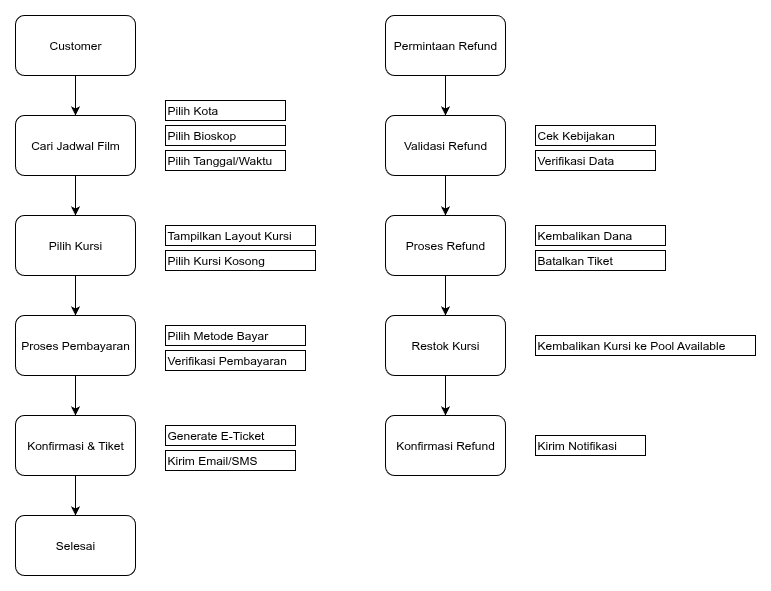

The diagram above was exported from draw.io. Its source (the exported page's mxGraphModel, read from the mxfile embedded in the PNG):
<mxGraphModel dx="1416" dy="865" grid="1" gridSize="10" guides="1" tooltips="1" connect="1" arrows="1" fold="1" page="1" pageScale="1" pageWidth="850" pageHeight="1100" math="0" shadow="0">
  <root>
    <mxCell id="0" />
    <mxCell id="1" parent="0" />
    <mxCell id="-pOYXjtAaAWwMsyDgRYP-1" value="Customer" style="rounded=1;whiteSpace=wrap;html=1;" vertex="1" parent="1">
      <mxGeometry x="140" y="270" width="120" height="60" as="geometry" />
    </mxCell>
    <mxCell id="-pOYXjtAaAWwMsyDgRYP-2" value="" style="endArrow=classic;html=1;rounded=0;" edge="1" parent="1" source="-pOYXjtAaAWwMsyDgRYP-1" target="-pOYXjtAaAWwMsyDgRYP-3">
      <mxGeometry width="50" height="50" relative="1" as="geometry">
        <mxPoint x="200" y="330" as="sourcePoint" />
        <mxPoint x="200" y="370" as="targetPoint" />
      </mxGeometry>
    </mxCell>
    <mxCell id="-pOYXjtAaAWwMsyDgRYP-3" value="Cari Jadwal Film" style="rounded=1;whiteSpace=wrap;html=1;" vertex="1" parent="1">
      <mxGeometry x="140" y="370" width="120" height="60" as="geometry" />
    </mxCell>
    <mxCell id="-pOYXjtAaAWwMsyDgRYP-4" value="Pilih Kota" style="rounded=0;whiteSpace=wrap;html=1;align=left;" vertex="1" parent="1">
      <mxGeometry x="290" y="355" width="120" height="20" as="geometry" />
    </mxCell>
    <mxCell id="-pOYXjtAaAWwMsyDgRYP-5" value="Pilih Bioskop" style="rounded=0;whiteSpace=wrap;html=1;align=left;" vertex="1" parent="1">
      <mxGeometry x="290" y="380" width="120" height="20" as="geometry" />
    </mxCell>
    <mxCell id="-pOYXjtAaAWwMsyDgRYP-6" value="Pilih Tanggal/Waktu" style="rounded=0;whiteSpace=wrap;html=1;align=left;" vertex="1" parent="1">
      <mxGeometry x="290" y="405" width="120" height="20" as="geometry" />
    </mxCell>
    <mxCell id="-pOYXjtAaAWwMsyDgRYP-7" value="" style="endArrow=classic;html=1;rounded=0;" edge="1" parent="1" source="-pOYXjtAaAWwMsyDgRYP-3" target="-pOYXjtAaAWwMsyDgRYP-8">
      <mxGeometry width="50" height="50" relative="1" as="geometry">
        <mxPoint x="200" y="430" as="sourcePoint" />
        <mxPoint x="200" y="470" as="targetPoint" />
      </mxGeometry>
    </mxCell>
    <mxCell id="-pOYXjtAaAWwMsyDgRYP-8" value="Pilih Kursi" style="rounded=1;whiteSpace=wrap;html=1;" vertex="1" parent="1">
      <mxGeometry x="140" y="470" width="120" height="60" as="geometry" />
    </mxCell>
    <mxCell id="-pOYXjtAaAWwMsyDgRYP-9" value="Tampilkan Layout Kursi" style="rounded=0;whiteSpace=wrap;html=1;align=left;" vertex="1" parent="1">
      <mxGeometry x="290" y="480" width="150" height="20" as="geometry" />
    </mxCell>
    <mxCell id="-pOYXjtAaAWwMsyDgRYP-10" value="Pilih Kursi Kosong" style="rounded=0;whiteSpace=wrap;html=1;align=left;" vertex="1" parent="1">
      <mxGeometry x="290" y="505" width="150" height="20" as="geometry" />
    </mxCell>
    <mxCell id="-pOYXjtAaAWwMsyDgRYP-11" value="" style="endArrow=classic;html=1;rounded=0;" edge="1" parent="1" source="-pOYXjtAaAWwMsyDgRYP-8" target="-pOYXjtAaAWwMsyDgRYP-12">
      <mxGeometry width="50" height="50" relative="1" as="geometry">
        <mxPoint x="200" y="530" as="sourcePoint" />
        <mxPoint x="200" y="570" as="targetPoint" />
      </mxGeometry>
    </mxCell>
    <mxCell id="-pOYXjtAaAWwMsyDgRYP-12" value="Proses Pembayaran" style="rounded=1;whiteSpace=wrap;html=1;" vertex="1" parent="1">
      <mxGeometry x="140" y="570" width="120" height="60" as="geometry" />
    </mxCell>
    <mxCell id="-pOYXjtAaAWwMsyDgRYP-13" value="Pilih Metode Bayar" style="rounded=0;whiteSpace=wrap;html=1;align=left;" vertex="1" parent="1">
      <mxGeometry x="290" y="580" width="140" height="20" as="geometry" />
    </mxCell>
    <mxCell id="-pOYXjtAaAWwMsyDgRYP-14" value="Verifikasi Pembayaran" style="rounded=0;whiteSpace=wrap;html=1;align=left;" vertex="1" parent="1">
      <mxGeometry x="290" y="605" width="140" height="20" as="geometry" />
    </mxCell>
    <mxCell id="-pOYXjtAaAWwMsyDgRYP-15" value="" style="endArrow=classic;html=1;rounded=0;" edge="1" parent="1" source="-pOYXjtAaAWwMsyDgRYP-12" target="-pOYXjtAaAWwMsyDgRYP-16">
      <mxGeometry width="50" height="50" relative="1" as="geometry">
        <mxPoint x="200" y="630" as="sourcePoint" />
        <mxPoint x="200" y="670" as="targetPoint" />
      </mxGeometry>
    </mxCell>
    <mxCell id="-pOYXjtAaAWwMsyDgRYP-16" value="Konfirmasi &amp; Tiket" style="rounded=1;whiteSpace=wrap;html=1;" vertex="1" parent="1">
      <mxGeometry x="140" y="670" width="120" height="60" as="geometry" />
    </mxCell>
    <mxCell id="-pOYXjtAaAWwMsyDgRYP-17" value="Generate E-Ticket" style="rounded=0;whiteSpace=wrap;html=1;align=left;" vertex="1" parent="1">
      <mxGeometry x="290" y="680" width="130" height="20" as="geometry" />
    </mxCell>
    <mxCell id="-pOYXjtAaAWwMsyDgRYP-18" value="Kirim Email/SMS" style="rounded=0;whiteSpace=wrap;html=1;align=left;" vertex="1" parent="1">
      <mxGeometry x="290" y="705" width="130" height="20" as="geometry" />
    </mxCell>
    <mxCell id="-pOYXjtAaAWwMsyDgRYP-19" value="" style="endArrow=classic;html=1;rounded=0;" edge="1" parent="1" source="-pOYXjtAaAWwMsyDgRYP-16" target="-pOYXjtAaAWwMsyDgRYP-20">
      <mxGeometry width="50" height="50" relative="1" as="geometry">
        <mxPoint x="200" y="730" as="sourcePoint" />
        <mxPoint x="200" y="770" as="targetPoint" />
      </mxGeometry>
    </mxCell>
    <mxCell id="-pOYXjtAaAWwMsyDgRYP-20" value="Selesai" style="rounded=1;whiteSpace=wrap;html=1;" vertex="1" parent="1">
      <mxGeometry x="140" y="770" width="120" height="60" as="geometry" />
    </mxCell>
    <mxCell id="-pOYXjtAaAWwMsyDgRYP-21" value="Permintaan Refund" style="rounded=1;whiteSpace=wrap;html=1;" vertex="1" parent="1">
      <mxGeometry x="510" y="270" width="120" height="60" as="geometry" />
    </mxCell>
    <mxCell id="-pOYXjtAaAWwMsyDgRYP-22" value="" style="endArrow=classic;html=1;rounded=0;" edge="1" parent="1" source="-pOYXjtAaAWwMsyDgRYP-21" target="-pOYXjtAaAWwMsyDgRYP-23">
      <mxGeometry width="50" height="50" relative="1" as="geometry">
        <mxPoint x="570" y="330" as="sourcePoint" />
        <mxPoint x="570" y="370" as="targetPoint" />
      </mxGeometry>
    </mxCell>
    <mxCell id="-pOYXjtAaAWwMsyDgRYP-23" value="Validasi Refund" style="rounded=1;whiteSpace=wrap;html=1;" vertex="1" parent="1">
      <mxGeometry x="510" y="370" width="120" height="60" as="geometry" />
    </mxCell>
    <mxCell id="-pOYXjtAaAWwMsyDgRYP-24" value="Cek Kebijakan" style="rounded=0;whiteSpace=wrap;html=1;align=left;" vertex="1" parent="1">
      <mxGeometry x="660" y="380" width="120" height="20" as="geometry" />
    </mxCell>
    <mxCell id="-pOYXjtAaAWwMsyDgRYP-25" value="Verifikasi Data" style="rounded=0;whiteSpace=wrap;html=1;align=left;" vertex="1" parent="1">
      <mxGeometry x="660" y="405" width="120" height="20" as="geometry" />
    </mxCell>
    <mxCell id="-pOYXjtAaAWwMsyDgRYP-26" value="" style="endArrow=classic;html=1;rounded=0;" edge="1" parent="1" source="-pOYXjtAaAWwMsyDgRYP-23" target="-pOYXjtAaAWwMsyDgRYP-27">
      <mxGeometry width="50" height="50" relative="1" as="geometry">
        <mxPoint x="570" y="430" as="sourcePoint" />
        <mxPoint x="570" y="470" as="targetPoint" />
      </mxGeometry>
    </mxCell>
    <mxCell id="-pOYXjtAaAWwMsyDgRYP-27" value="Proses Refund" style="rounded=1;whiteSpace=wrap;html=1;" vertex="1" parent="1">
      <mxGeometry x="510" y="470" width="120" height="60" as="geometry" />
    </mxCell>
    <mxCell id="-pOYXjtAaAWwMsyDgRYP-28" value="Kembalikan Dana" style="rounded=0;whiteSpace=wrap;html=1;align=left;" vertex="1" parent="1">
      <mxGeometry x="660" y="480" width="130" height="20" as="geometry" />
    </mxCell>
    <mxCell id="-pOYXjtAaAWwMsyDgRYP-29" value="Batalkan Tiket" style="rounded=0;whiteSpace=wrap;html=1;align=left;" vertex="1" parent="1">
      <mxGeometry x="660" y="505" width="130" height="20" as="geometry" />
    </mxCell>
    <mxCell id="-pOYXjtAaAWwMsyDgRYP-30" value="" style="endArrow=classic;html=1;rounded=0;" edge="1" parent="1" source="-pOYXjtAaAWwMsyDgRYP-27" target="-pOYXjtAaAWwMsyDgRYP-31">
      <mxGeometry width="50" height="50" relative="1" as="geometry">
        <mxPoint x="570" y="530" as="sourcePoint" />
        <mxPoint x="570" y="570" as="targetPoint" />
      </mxGeometry>
    </mxCell>
    <mxCell id="-pOYXjtAaAWwMsyDgRYP-31" value="Restok Kursi" style="rounded=1;whiteSpace=wrap;html=1;" vertex="1" parent="1">
      <mxGeometry x="510" y="570" width="120" height="60" as="geometry" />
    </mxCell>
    <mxCell id="-pOYXjtAaAWwMsyDgRYP-32" value="Kembalikan Kursi ke Pool Available" style="rounded=0;whiteSpace=wrap;html=1;align=left;" vertex="1" parent="1">
      <mxGeometry x="660" y="590" width="220" height="20" as="geometry" />
    </mxCell>
    <mxCell id="-pOYXjtAaAWwMsyDgRYP-33" value="" style="endArrow=classic;html=1;rounded=0;" edge="1" parent="1" source="-pOYXjtAaAWwMsyDgRYP-31" target="-pOYXjtAaAWwMsyDgRYP-34">
      <mxGeometry width="50" height="50" relative="1" as="geometry">
        <mxPoint x="570" y="630" as="sourcePoint" />
        <mxPoint x="570" y="670" as="targetPoint" />
      </mxGeometry>
    </mxCell>
    <mxCell id="-pOYXjtAaAWwMsyDgRYP-34" value="Konfirmasi Refund" style="rounded=1;whiteSpace=wrap;html=1;" vertex="1" parent="1">
      <mxGeometry x="510" y="670" width="120" height="60" as="geometry" />
    </mxCell>
    <mxCell id="-pOYXjtAaAWwMsyDgRYP-35" value="Kirim Notifikasi" style="rounded=0;whiteSpace=wrap;html=1;align=left;" vertex="1" parent="1">
      <mxGeometry x="660" y="690" width="110" height="20" as="geometry" />
    </mxCell>
  </root>
</mxGraphModel>